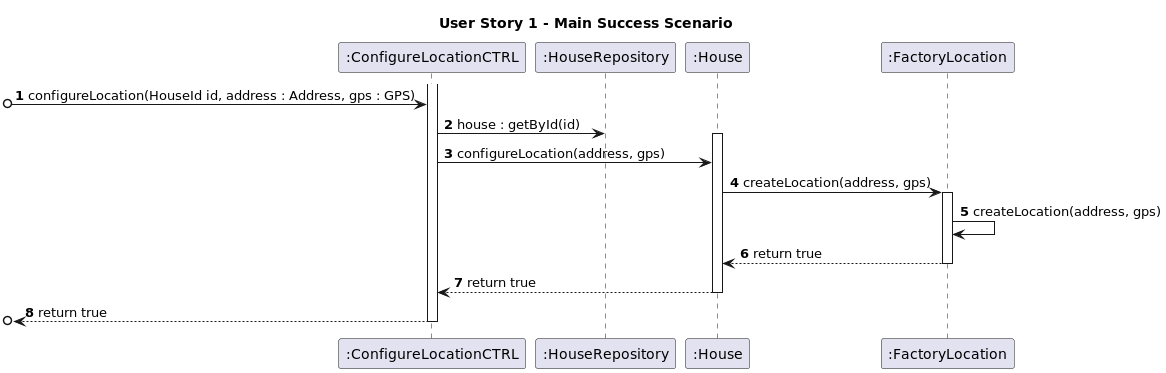

The diagram above was rendered by PlantUML. Its source (embedded in the PNG):
@startuml

autonumber

title User Story 1 - Main Success Scenario

participant ":ConfigureLocationCTRL" as C
participant ":HouseRepository" as HR
participant ":House" as H
participant ":FactoryLocation" as F

activate C
[o-> C : configureLocation(HouseId id, address : Address, gps : GPS)
C -> HR : house : getById(id)

activate H
C -> H : configureLocation(address, gps)
H -> F : createLocation(address, gps)

activate F
F -> F : createLocation(address, gps)
F --> H : return true
deactivate F

H --> C : return true
deactivate H

[o<-- C : return true

deactivate C
@enduml